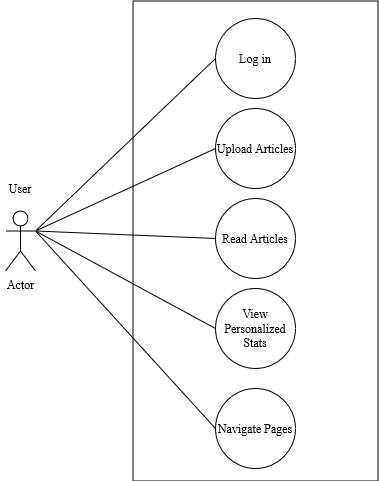

The diagram above was exported from draw.io. Its source (the exported page's mxGraphModel, read from the mxfile embedded in the PNG):
<mxGraphModel dx="1038" dy="615" grid="1" gridSize="10" guides="1" tooltips="1" connect="1" arrows="1" fold="1" page="1" pageScale="1" pageWidth="850" pageHeight="1100" math="0" shadow="0">
  <root>
    <mxCell id="0" />
    <mxCell id="1" parent="0" />
    <mxCell id="EuhArAW_JQn0Vt3R0LtT-2" value="" style="rounded=0;whiteSpace=wrap;html=1;rotation=90;" vertex="1" parent="1">
      <mxGeometry x="185" y="170" width="480" height="245" as="geometry" />
    </mxCell>
    <mxCell id="EuhArAW_JQn0Vt3R0LtT-3" value="Actor" style="shape=umlActor;verticalLabelPosition=bottom;verticalAlign=top;html=1;outlineConnect=0;fontFamily=Times New Roman;" vertex="1" parent="1">
      <mxGeometry x="175" y="262.5" width="30" height="60" as="geometry" />
    </mxCell>
    <mxCell id="EuhArAW_JQn0Vt3R0LtT-11" value="User" style="text;html=1;strokeColor=none;fillColor=none;align=center;verticalAlign=middle;whiteSpace=wrap;rounded=0;fontFamily=Times New Roman;" vertex="1" parent="1">
      <mxGeometry x="170" y="230" width="40" height="20" as="geometry" />
    </mxCell>
    <mxCell id="EuhArAW_JQn0Vt3R0LtT-13" value="Log in" style="ellipse;whiteSpace=wrap;html=1;aspect=fixed;fontFamily=Times New Roman;" vertex="1" parent="1">
      <mxGeometry x="385" y="70" width="80" height="80" as="geometry" />
    </mxCell>
    <mxCell id="EuhArAW_JQn0Vt3R0LtT-15" value="" style="endArrow=none;html=1;fontFamily=Times New Roman;entryX=0;entryY=0.5;entryDx=0;entryDy=0;exitX=1;exitY=0.3333333333333333;exitDx=0;exitDy=0;exitPerimeter=0;" edge="1" parent="1" source="EuhArAW_JQn0Vt3R0LtT-3" target="EuhArAW_JQn0Vt3R0LtT-13">
      <mxGeometry width="50" height="50" relative="1" as="geometry">
        <mxPoint x="200" y="160" as="sourcePoint" />
        <mxPoint x="250" y="110" as="targetPoint" />
      </mxGeometry>
    </mxCell>
    <mxCell id="EuhArAW_JQn0Vt3R0LtT-16" value="Upload Articles" style="ellipse;whiteSpace=wrap;html=1;aspect=fixed;fontFamily=Times New Roman;" vertex="1" parent="1">
      <mxGeometry x="385" y="160" width="80" height="80" as="geometry" />
    </mxCell>
    <mxCell id="EuhArAW_JQn0Vt3R0LtT-17" value="" style="endArrow=none;html=1;fontFamily=Times New Roman;entryX=0;entryY=0.5;entryDx=0;entryDy=0;exitX=1;exitY=0.3333333333333333;exitDx=0;exitDy=0;exitPerimeter=0;" edge="1" parent="1" source="EuhArAW_JQn0Vt3R0LtT-3" target="EuhArAW_JQn0Vt3R0LtT-16">
      <mxGeometry width="50" height="50" relative="1" as="geometry">
        <mxPoint x="220" y="290" as="sourcePoint" />
        <mxPoint x="250" y="110" as="targetPoint" />
      </mxGeometry>
    </mxCell>
    <mxCell id="EuhArAW_JQn0Vt3R0LtT-18" value="Read Articles" style="ellipse;whiteSpace=wrap;html=1;aspect=fixed;fontFamily=Times New Roman;" vertex="1" parent="1">
      <mxGeometry x="385" y="250" width="80" height="80" as="geometry" />
    </mxCell>
    <mxCell id="EuhArAW_JQn0Vt3R0LtT-19" value="" style="endArrow=none;html=1;fontFamily=Times New Roman;entryX=0;entryY=0.5;entryDx=0;entryDy=0;exitX=1;exitY=0.3333333333333333;exitDx=0;exitDy=0;exitPerimeter=0;" edge="1" parent="1" source="EuhArAW_JQn0Vt3R0LtT-3" target="EuhArAW_JQn0Vt3R0LtT-18">
      <mxGeometry width="50" height="50" relative="1" as="geometry">
        <mxPoint x="230" y="340" as="sourcePoint" />
        <mxPoint x="250" y="110" as="targetPoint" />
      </mxGeometry>
    </mxCell>
    <mxCell id="EuhArAW_JQn0Vt3R0LtT-20" value="View Personalized Stats" style="ellipse;whiteSpace=wrap;html=1;aspect=fixed;fontFamily=Times New Roman;" vertex="1" parent="1">
      <mxGeometry x="385" y="340" width="80" height="80" as="geometry" />
    </mxCell>
    <mxCell id="EuhArAW_JQn0Vt3R0LtT-21" value="Navigate Pages" style="ellipse;whiteSpace=wrap;html=1;aspect=fixed;fontFamily=Times New Roman;" vertex="1" parent="1">
      <mxGeometry x="385" y="440" width="80" height="80" as="geometry" />
    </mxCell>
    <mxCell id="EuhArAW_JQn0Vt3R0LtT-22" value="" style="endArrow=none;html=1;fontFamily=Times New Roman;exitX=1;exitY=0.3333333333333333;exitDx=0;exitDy=0;exitPerimeter=0;entryX=0;entryY=0.5;entryDx=0;entryDy=0;" edge="1" parent="1" source="EuhArAW_JQn0Vt3R0LtT-3" target="EuhArAW_JQn0Vt3R0LtT-20">
      <mxGeometry width="50" height="50" relative="1" as="geometry">
        <mxPoint x="205" y="225" as="sourcePoint" />
        <mxPoint x="255" y="175" as="targetPoint" />
      </mxGeometry>
    </mxCell>
    <mxCell id="EuhArAW_JQn0Vt3R0LtT-23" value="" style="endArrow=none;html=1;fontFamily=Times New Roman;entryX=1;entryY=0.3333333333333333;entryDx=0;entryDy=0;entryPerimeter=0;exitX=0;exitY=0.5;exitDx=0;exitDy=0;" edge="1" parent="1" source="EuhArAW_JQn0Vt3R0LtT-21" target="EuhArAW_JQn0Vt3R0LtT-3">
      <mxGeometry width="50" height="50" relative="1" as="geometry">
        <mxPoint x="190" y="390" as="sourcePoint" />
        <mxPoint x="240" y="340" as="targetPoint" />
      </mxGeometry>
    </mxCell>
  </root>
</mxGraphModel>